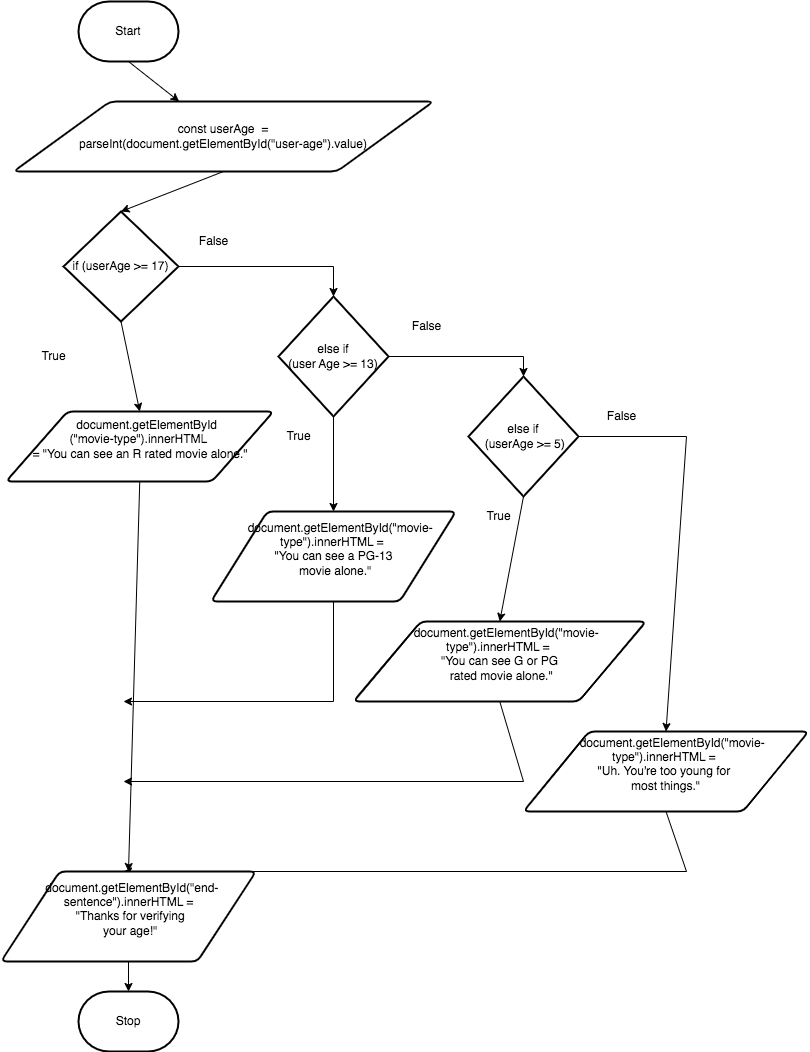

The diagram above was exported from draw.io. Its source (the exported page's mxGraphModel, read from the mxfile embedded in the PNG):
<mxGraphModel dx="606" dy="505" grid="1" gridSize="10" guides="1" tooltips="1" connect="1" arrows="1" fold="1" page="1" pageScale="1" pageWidth="850" pageHeight="1100" math="0" shadow="0">
  <root>
    <mxCell id="0" />
    <mxCell id="1" parent="0" />
    <mxCell id="5" style="edgeStyle=none;html=1;exitX=0.5;exitY=1;exitDx=0;exitDy=0;exitPerimeter=0;" parent="1" source="2" target="4" edge="1">
      <mxGeometry relative="1" as="geometry" />
    </mxCell>
    <mxCell id="2" value="Start" style="strokeWidth=2;html=1;shape=mxgraph.flowchart.terminator;whiteSpace=wrap;" parent="1" vertex="1">
      <mxGeometry x="115" y="40" width="100" height="60" as="geometry" />
    </mxCell>
    <mxCell id="3" value="Stop" style="strokeWidth=2;html=1;shape=mxgraph.flowchart.terminator;whiteSpace=wrap;" parent="1" vertex="1">
      <mxGeometry x="115" y="1030" width="100" height="60" as="geometry" />
    </mxCell>
    <mxCell id="7" style="edgeStyle=none;html=1;exitX=0.5;exitY=1;exitDx=0;exitDy=0;entryX=0.5;entryY=0;entryDx=0;entryDy=0;entryPerimeter=0;" parent="1" source="4" target="6" edge="1">
      <mxGeometry relative="1" as="geometry" />
    </mxCell>
    <mxCell id="4" value="const userAge&amp;nbsp;&amp;nbsp;= &lt;br&gt;parseInt(document.getElementById(&quot;user-age&quot;).value)" style="shape=parallelogram;html=1;strokeWidth=2;perimeter=parallelogramPerimeter;whiteSpace=wrap;rounded=1;arcSize=12;size=0.23;" parent="1" vertex="1">
      <mxGeometry x="50" y="140" width="420" height="70" as="geometry" />
    </mxCell>
    <mxCell id="22" style="edgeStyle=none;html=1;exitX=0.5;exitY=1;exitDx=0;exitDy=0;exitPerimeter=0;entryX=0.5;entryY=0;entryDx=0;entryDy=0;" parent="1" source="6" target="8" edge="1">
      <mxGeometry relative="1" as="geometry" />
    </mxCell>
    <mxCell id="23" style="edgeStyle=none;html=1;exitX=1;exitY=0.5;exitDx=0;exitDy=0;exitPerimeter=0;entryX=0.5;entryY=0;entryDx=0;entryDy=0;entryPerimeter=0;rounded=0;" parent="1" source="6" target="18" edge="1">
      <mxGeometry relative="1" as="geometry">
        <Array as="points">
          <mxPoint x="370" y="305" />
        </Array>
      </mxGeometry>
    </mxCell>
    <mxCell id="6" value="if (userAge &amp;gt;= 17)" style="strokeWidth=2;html=1;shape=mxgraph.flowchart.decision;whiteSpace=wrap;" parent="1" vertex="1">
      <mxGeometry x="100" y="250" width="115" height="110" as="geometry" />
    </mxCell>
    <mxCell id="48" style="edgeStyle=none;rounded=0;html=1;exitX=0.5;exitY=1;exitDx=0;exitDy=0;entryX=0.5;entryY=0;entryDx=0;entryDy=0;" parent="1" source="8" target="47" edge="1">
      <mxGeometry relative="1" as="geometry" />
    </mxCell>
    <mxCell id="8" value="&lt;div&gt;&amp;nbsp; &amp;nbsp; document.getElementById&lt;/div&gt;&lt;div&gt;(&quot;movie-type&quot;).innerHTML&amp;nbsp;&lt;/div&gt;&lt;div&gt;= &quot;You can see an R rated movie alone.&quot;&lt;/div&gt;&lt;div&gt;&lt;br&gt;&lt;/div&gt;" style="shape=parallelogram;html=1;strokeWidth=2;perimeter=parallelogramPerimeter;whiteSpace=wrap;rounded=1;arcSize=12;size=0.23;" parent="1" vertex="1">
      <mxGeometry x="42.5" y="450" width="267.5" height="70" as="geometry" />
    </mxCell>
    <mxCell id="16" value="True" style="text;html=1;align=center;verticalAlign=middle;resizable=0;points=[];autosize=1;strokeColor=none;fillColor=none;" parent="1" vertex="1">
      <mxGeometry x="65" y="380" width="50" height="30" as="geometry" />
    </mxCell>
    <mxCell id="31" style="edgeStyle=none;rounded=0;html=1;exitX=1;exitY=0.5;exitDx=0;exitDy=0;exitPerimeter=0;entryX=0.5;entryY=0;entryDx=0;entryDy=0;entryPerimeter=0;" parent="1" source="18" target="19" edge="1">
      <mxGeometry relative="1" as="geometry">
        <Array as="points">
          <mxPoint x="560" y="395" />
        </Array>
      </mxGeometry>
    </mxCell>
    <mxCell id="33" style="edgeStyle=none;rounded=0;html=1;exitX=0.5;exitY=1;exitDx=0;exitDy=0;exitPerimeter=0;entryX=0.5;entryY=0;entryDx=0;entryDy=0;" parent="1" source="18" target="28" edge="1">
      <mxGeometry relative="1" as="geometry" />
    </mxCell>
    <mxCell id="18" value="else if&lt;br&gt;(user Age &amp;gt;= 13)" style="strokeWidth=2;html=1;shape=mxgraph.flowchart.decision;whiteSpace=wrap;" parent="1" vertex="1">
      <mxGeometry x="315" y="335" width="110" height="120" as="geometry" />
    </mxCell>
    <mxCell id="32" style="edgeStyle=none;rounded=0;html=1;exitX=1;exitY=0.5;exitDx=0;exitDy=0;exitPerimeter=0;entryX=0.5;entryY=0;entryDx=0;entryDy=0;" parent="1" source="19" target="35" edge="1">
      <mxGeometry relative="1" as="geometry">
        <mxPoint x="722.5000000000001" y="510" as="targetPoint" />
        <Array as="points">
          <mxPoint x="723" y="475" />
        </Array>
      </mxGeometry>
    </mxCell>
    <mxCell id="36" style="edgeStyle=none;rounded=0;html=1;exitX=0.5;exitY=1;exitDx=0;exitDy=0;exitPerimeter=0;entryX=0.5;entryY=0;entryDx=0;entryDy=0;" parent="1" source="19" target="34" edge="1">
      <mxGeometry relative="1" as="geometry" />
    </mxCell>
    <mxCell id="19" value="else if&lt;br&gt;&amp;nbsp;(userAge &amp;gt;= 5)" style="strokeWidth=2;html=1;shape=mxgraph.flowchart.decision;whiteSpace=wrap;" parent="1" vertex="1">
      <mxGeometry x="505" y="415" width="110" height="120" as="geometry" />
    </mxCell>
    <mxCell id="27" value="False" style="text;html=1;align=center;verticalAlign=middle;resizable=0;points=[];autosize=1;strokeColor=none;fillColor=none;" parent="1" vertex="1">
      <mxGeometry x="225" y="265" width="50" height="30" as="geometry" />
    </mxCell>
    <mxCell id="39" style="edgeStyle=none;rounded=0;html=1;exitX=0.5;exitY=1;exitDx=0;exitDy=0;" parent="1" source="28" edge="1">
      <mxGeometry relative="1" as="geometry">
        <mxPoint x="160" y="740" as="targetPoint" />
        <Array as="points">
          <mxPoint x="370" y="740" />
        </Array>
      </mxGeometry>
    </mxCell>
    <mxCell id="28" value="&lt;div&gt;&amp;nbsp; &amp;nbsp; document.getElementById(&quot;movie-type&quot;).innerHTML =&amp;nbsp;&lt;/div&gt;&lt;div&gt;&quot;You can see a PG-13&lt;/div&gt;&lt;div&gt;&amp;nbsp;movie alone.&quot;&lt;/div&gt;&lt;div&gt;&lt;br&gt;&lt;/div&gt;" style="shape=parallelogram;html=1;strokeWidth=2;perimeter=parallelogramPerimeter;whiteSpace=wrap;rounded=1;arcSize=12;size=0.23;" parent="1" vertex="1">
      <mxGeometry x="247.5" y="550" width="245" height="90" as="geometry" />
    </mxCell>
    <mxCell id="40" style="edgeStyle=none;rounded=0;html=1;exitX=0.5;exitY=1;exitDx=0;exitDy=0;" parent="1" source="34" edge="1">
      <mxGeometry relative="1" as="geometry">
        <mxPoint x="160" y="820" as="targetPoint" />
        <Array as="points">
          <mxPoint x="560" y="820" />
        </Array>
      </mxGeometry>
    </mxCell>
    <mxCell id="34" value="&lt;div&gt;&amp;nbsp; &amp;nbsp; document.getElementById(&quot;movie-type&quot;).innerHTML =&amp;nbsp;&lt;/div&gt;&lt;div&gt;&quot;You can see G or PG&lt;/div&gt;&lt;div&gt;&lt;span style=&quot;background-color: initial;&quot;&gt;&amp;nbsp;rated movie alone.&quot;&lt;/span&gt;&lt;/div&gt;&lt;div&gt;&lt;br&gt;&lt;/div&gt;" style="shape=parallelogram;html=1;strokeWidth=2;perimeter=parallelogramPerimeter;whiteSpace=wrap;rounded=1;arcSize=12;size=0.23;" parent="1" vertex="1">
      <mxGeometry x="390" y="660" width="292.5" height="80" as="geometry" />
    </mxCell>
    <mxCell id="41" style="edgeStyle=none;rounded=0;html=1;exitX=0.5;exitY=1;exitDx=0;exitDy=0;" parent="1" source="35" edge="1">
      <mxGeometry relative="1" as="geometry">
        <mxPoint x="160" y="910" as="targetPoint" />
        <Array as="points">
          <mxPoint x="723" y="910" />
        </Array>
      </mxGeometry>
    </mxCell>
    <mxCell id="35" value="&lt;div&gt;&amp;nbsp; &amp;nbsp; document.getElementById(&quot;movie-type&quot;).innerHTML =&amp;nbsp;&lt;/div&gt;&lt;div&gt;&quot;Uh. You're too young for&amp;nbsp;&lt;/div&gt;&lt;div&gt;most things.&quot;&lt;/div&gt;&lt;div&gt;&lt;br&gt;&lt;/div&gt;" style="shape=parallelogram;html=1;strokeWidth=2;perimeter=parallelogramPerimeter;whiteSpace=wrap;rounded=1;arcSize=12;size=0.23;" parent="1" vertex="1">
      <mxGeometry x="560" y="770" width="285" height="80" as="geometry" />
    </mxCell>
    <mxCell id="42" value="True" style="text;html=1;align=center;verticalAlign=middle;resizable=0;points=[];autosize=1;strokeColor=none;fillColor=none;" parent="1" vertex="1">
      <mxGeometry x="310" y="460" width="50" height="30" as="geometry" />
    </mxCell>
    <mxCell id="43" value="True" style="text;html=1;align=center;verticalAlign=middle;resizable=0;points=[];autosize=1;strokeColor=none;fillColor=none;" parent="1" vertex="1">
      <mxGeometry x="510" y="540" width="50" height="30" as="geometry" />
    </mxCell>
    <mxCell id="45" value="False" style="text;html=1;align=center;verticalAlign=middle;resizable=0;points=[];autosize=1;strokeColor=none;fillColor=none;" parent="1" vertex="1">
      <mxGeometry x="437.5" y="350" width="50" height="30" as="geometry" />
    </mxCell>
    <mxCell id="46" value="False" style="text;html=1;align=center;verticalAlign=middle;resizable=0;points=[];autosize=1;strokeColor=none;fillColor=none;" parent="1" vertex="1">
      <mxGeometry x="632.5" y="440" width="50" height="30" as="geometry" />
    </mxCell>
    <mxCell id="49" style="edgeStyle=none;rounded=0;html=1;exitX=0.5;exitY=1;exitDx=0;exitDy=0;entryX=0.5;entryY=0;entryDx=0;entryDy=0;entryPerimeter=0;" parent="1" source="47" target="3" edge="1">
      <mxGeometry relative="1" as="geometry" />
    </mxCell>
    <mxCell id="47" value="&lt;div&gt;&lt;span style=&quot;font-size: 12px;&quot;&gt;&amp;nbsp; document.getElementById(&quot;end-sentence&quot;).innerHTML =&lt;/span&gt;&lt;/div&gt;&lt;div&gt;&lt;span style=&quot;font-size: 12px;&quot;&gt;&amp;nbsp;&quot;Thanks for verifying&lt;/span&gt;&lt;/div&gt;&lt;div&gt;&lt;span style=&quot;font-size: 12px;&quot;&gt;&amp;nbsp;your age!&quot;&lt;/span&gt;&lt;/div&gt;&lt;div&gt;&lt;br&gt;&lt;/div&gt;" style="shape=parallelogram;html=1;strokeWidth=2;perimeter=parallelogramPerimeter;whiteSpace=wrap;rounded=1;arcSize=12;size=0.23;" parent="1" vertex="1">
      <mxGeometry x="37.5" y="910" width="255" height="90" as="geometry" />
    </mxCell>
  </root>
</mxGraphModel>